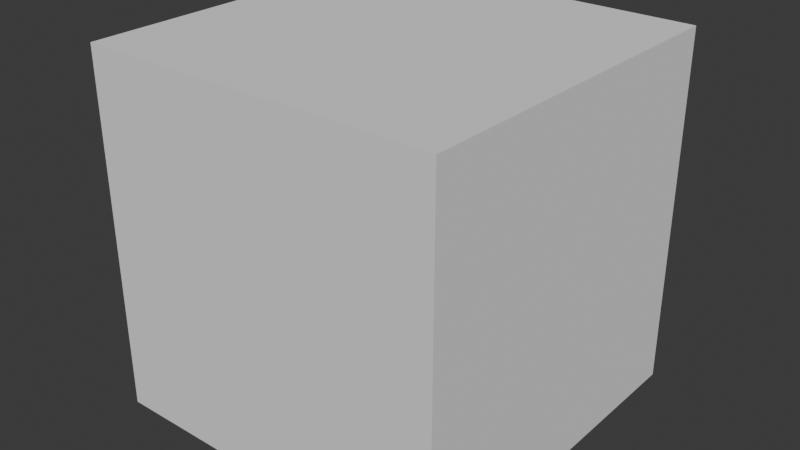 # Source: Class01.blend  (saved by Blender 4.5.90; exported with 4.5.12 LTS)
import bpy
from mathutils import Matrix  # noqa: F401  (used for matrix-valued properties, if any)

bpy.ops.wm.read_factory_settings(use_empty=True)
scene = bpy.context.scene
scene.name = 'Scene'

# ---- collections
col_collection = bpy.data.collections.new('Collection'); scene.collection.children.link(col_collection)

# ---- materials (node trees are filled in below, after node groups)
mat_material = bpy.data.materials.new('Material')
mat_material.alpha_threshold = 0.0
mat_material.roughness = 0.5
mat_material.line_color = (0.0, 0.0, 0.0, 1.0)

# ---- node groups
ng_geometry_nodes = bpy.data.node_groups.new('Geometry Nodes', 'GeometryNodeTree')
_s = ng_geometry_nodes.interface.new_socket(name='Geometry', in_out='OUTPUT', socket_type='NodeSocketGeometry')
_s = ng_geometry_nodes.interface.new_socket(name='Geometry', in_out='INPUT', socket_type='NodeSocketGeometry')
_s = ng_geometry_nodes.interface.new_socket(name='Size', in_out='INPUT', socket_type='NodeSocketVector')
_s.subtype = 'TRANSLATION'
_s.default_value = (1.0, 1.0, 1.0)
_s.min_value = 0.0
_s.description = 'Side length along each axis'
ng_geometry_nodes.is_modifier = True
_N = ng_geometry_nodes.nodes; _L = ng_geometry_nodes.links
n0 = _N.new('NodeGroupInput'); n0.name = 'Group Input'; n0.location = (-480, 105)
n1 = _N.new('NodeGroupOutput'); n1.name = 'Group Output'; n1.location = (424, -15)
n2 = _N.new('GeometryNodeMeshCube'); n2.name = 'Cube'; n2.location = (-204, 170)
n3 = _N.new('GeometryNodeSetMaterial'); n3.name = 'Set Material'; n3.location = (244, 28)
n4 = _N.new('GeometryNodeStoreNamedAttribute'); n4.name = 'Store Named Attribute'; n4.location = (35, 128)
n4.data_type = 'FLOAT_VECTOR'
n4.domain = 'CORNER'
n4.inputs[2].default_value = 'uvmap'
_L.new(n3.outputs[0], n1.inputs[0])
_L.new(n4.outputs[0], n3.inputs[0])
_L.new(n2.outputs[0], n4.inputs[0])
_L.new(n2.outputs[1], n4.inputs[3])
n1.is_active_output = True

# ---- material node trees
mat_material.use_nodes = True; mat_material.node_tree.nodes.clear()
_N = mat_material.node_tree.nodes; _L = mat_material.node_tree.links
n0 = _N.new('ShaderNodeOutputMaterial'); n0.name = 'Material Output'; n0.location = (200, 100)
n1 = _N.new('ShaderNodeBsdfPrincipled'); n1.name = 'Principled BSDF'; n1.location = (-200, 100)
n1.inputs[3].default_value = 1.45
_L.new(n1.outputs[0], n0.inputs[0])
n0.is_active_output = True

# ---- world
world_world = bpy.data.worlds.new('World'); scene.world = world_world
world_world.use_nodes = True; world_world.node_tree.nodes.clear()
_N = world_world.node_tree.nodes; _L = world_world.node_tree.links
n0 = _N.new('ShaderNodeOutputWorld'); n0.name = 'World Output'; n0.location = (200, 100)
n1 = _N.new('ShaderNodeBackground'); n1.name = 'Background'; n1.location = (-200, 100)
n1.inputs[0].default_value = (0.05088, 0.05088, 0.05088, 1.0)
_L.new(n1.outputs[0], n0.inputs[0])
n0.is_active_output = True
world_world.color = (0.05088, 0.05088, 0.05088)
world_world.sun_shadow_jitter_overblur = 0.0

# ---- meshes
me_cube = bpy.data.meshes.new('Cube')
me_cube.from_pydata([(1.0, 1.0, 1.0), (1.0, 1.0, -1.0), (1.0, -1.0, 1.0), (1.0, -1.0, -1.0), (-1.0, 1.0, 1.0), (-1.0, 1.0, -1.0), (-1.0, -1.0, 1.0), (-1.0, -1.0, -1.0)], [], [(0, 4, 6, 2), (3, 2, 6, 7), (7, 6, 4, 5), (5, 1, 3, 7), (1, 0, 2, 3), (5, 4, 0, 1)])
_uv = me_cube.uv_layers.new(name='UVMap')
_uv.uv.foreach_set('vector', [0.625, 0.5, 0.875, 0.5, 0.875, 0.75, 0.625, 0.75, 0.375, 0.75, 0.625, 0.75, 0.625, 1.0, 0.375, 1.0, 0.375, 0.0, 0.625, 0.0, 0.625, 0.25, 0.375, 0.25, 0.125, 0.5, 0.375, 0.5, 0.375, 0.75, 0.125, 0.75, 0.375, 0.5, 0.625, 0.5, 0.625, 0.75, 0.375, 0.75, 0.375, 0.25, 0.625, 0.25, 0.625, 0.5, 0.375, 0.5])
me_cube.materials.append(mat_material)
me_cube.use_mirror_vertex_groups = False
me_cube.update()

# ---- objects
ob_cube = bpy.data.objects.new('Cube', me_cube)

# ---- transforms, parenting, visibility, modifiers, constraints
ob_cube.location = (0.0, 0.0, 0.0)
ob_cube.lock_rotations_4d = False
ob_cube.empty_display_type = 'ARROWS'
ob_cube.lineart.crease_threshold = 0.0
_m = ob_cube.modifiers.new('GeometryNodes', 'NODES')
_m.node_group = ng_geometry_nodes

# ---- collection membership
col_collection.objects.link(ob_cube)

# ---- scene / render settings (as saved in the file)
scene.frame_start = 1; scene.frame_end = 250; scene.frame_set(1)
scene.render.engine = 'BLENDER_EEVEE_NEXT'
bpy.context.view_layer.update()

# ---- added for rendering (the .blend has no active camera and no usable light): camera, sun
cam_auto = bpy.data.cameras.new('AutoCamera')
cam_auto.lens = 50.0
cam_auto.sensor_width = 36.0
cam_auto.clip_end = 1000.0
ob_auto_camera = bpy.data.objects.new('AutoCamera', cam_auto)
scene.collection.objects.link(ob_auto_camera)
ob_auto_camera.location = (1.60254, -1.92304, 1.28203)
ob_auto_camera.rotation_euler = (1.09748, -7.21219e-08, 0.694738)
scene.camera = ob_auto_camera
light_auto_sun = bpy.data.lights.new('AutoSun', 'SUN')
light_auto_sun.energy = 3.0
light_auto_sun.angle = 0.0523599
ob_auto_sun = bpy.data.objects.new('AutoSun', light_auto_sun)
scene.collection.objects.link(ob_auto_sun)
ob_auto_sun.rotation_euler = (0.872665, 0.174533, 0.523599)
bpy.context.view_layer.update()
